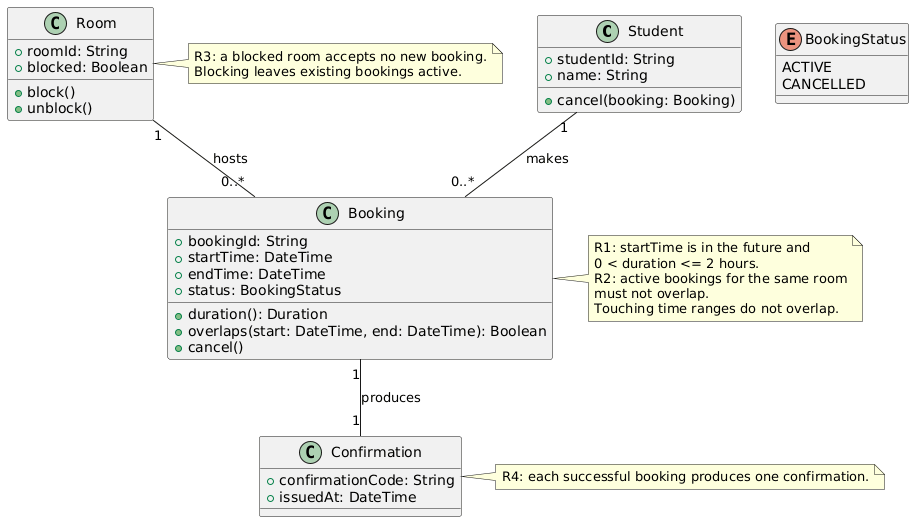

The diagram above was rendered by PlantUML. Its source (embedded in the PNG):
@startuml
class Student {
  +studentId: String
  +name: String
  +cancel(booking: Booking)
}

class Room {
  +roomId: String
  +blocked: Boolean
  +block()
  +unblock()
}

class Booking {
  +bookingId: String
  +startTime: DateTime
  +endTime: DateTime
  +status: BookingStatus
  +duration(): Duration
  +overlaps(start: DateTime, end: DateTime): Boolean
  +cancel()
}

enum BookingStatus {
  ACTIVE
  CANCELLED
}

class Confirmation {
  +confirmationCode: String
  +issuedAt: DateTime
}

Student "1" -- "0..*" Booking : makes
Room "1" -- "0..*" Booking : hosts
Booking "1" -- "1" Confirmation : produces

note right of Booking
R1: startTime is in the future and
0 < duration <= 2 hours.
R2: active bookings for the same room
must not overlap.
Touching time ranges do not overlap.
end note

note right of Room
R3: a blocked room accepts no new booking.
Blocking leaves existing bookings active.
end note

note right of Confirmation
R4: each successful booking produces one confirmation.
end note
@enduml